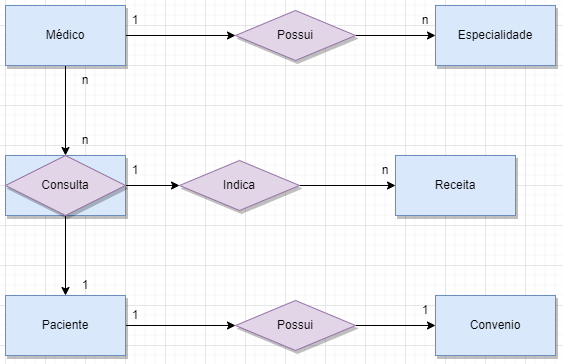

The diagram above was exported from draw.io. Its source (the exported page's mxGraphModel, read from the mxfile embedded in the PNG):
<mxGraphModel dx="880" dy="444" grid="1" gridSize="10" guides="1" tooltips="1" connect="1" arrows="1" fold="1" page="1" pageScale="1" pageWidth="827" pageHeight="1169" math="0" shadow="0">
  <root>
    <mxCell id="0" />
    <mxCell id="1" parent="0" />
    <mxCell id="swImPG1dZ58f2VXUrvvg-3" value="" style="edgeStyle=orthogonalEdgeStyle;rounded=0;orthogonalLoop=1;jettySize=auto;html=1;" edge="1" parent="1" source="swImPG1dZ58f2VXUrvvg-1" target="swImPG1dZ58f2VXUrvvg-2">
      <mxGeometry relative="1" as="geometry" />
    </mxCell>
    <mxCell id="swImPG1dZ58f2VXUrvvg-9" style="edgeStyle=orthogonalEdgeStyle;rounded=0;orthogonalLoop=1;jettySize=auto;html=1;exitX=0.5;exitY=1;exitDx=0;exitDy=0;" edge="1" parent="1" source="swImPG1dZ58f2VXUrvvg-1" target="swImPG1dZ58f2VXUrvvg-8">
      <mxGeometry relative="1" as="geometry" />
    </mxCell>
    <mxCell id="swImPG1dZ58f2VXUrvvg-1" value="Médico" style="rounded=0;whiteSpace=wrap;html=1;fillColor=#dae8fc;strokeColor=#6c8ebf;shadow=1;" vertex="1" parent="1">
      <mxGeometry x="120" y="60" width="120" height="60" as="geometry" />
    </mxCell>
    <mxCell id="swImPG1dZ58f2VXUrvvg-5" value="" style="edgeStyle=orthogonalEdgeStyle;rounded=0;orthogonalLoop=1;jettySize=auto;html=1;" edge="1" parent="1" source="swImPG1dZ58f2VXUrvvg-2" target="swImPG1dZ58f2VXUrvvg-4">
      <mxGeometry relative="1" as="geometry" />
    </mxCell>
    <mxCell id="swImPG1dZ58f2VXUrvvg-2" value="Possui" style="rhombus;whiteSpace=wrap;html=1;fillColor=#e1d5e7;strokeColor=#9673a6;rounded=0;shadow=1;" vertex="1" parent="1">
      <mxGeometry x="350" y="65" width="120" height="50" as="geometry" />
    </mxCell>
    <mxCell id="swImPG1dZ58f2VXUrvvg-4" value="Especialidade" style="whiteSpace=wrap;html=1;fillColor=#dae8fc;strokeColor=#6c8ebf;rounded=0;shadow=1;" vertex="1" parent="1">
      <mxGeometry x="550" y="60" width="120" height="60" as="geometry" />
    </mxCell>
    <mxCell id="swImPG1dZ58f2VXUrvvg-15" value="" style="edgeStyle=orthogonalEdgeStyle;rounded=0;orthogonalLoop=1;jettySize=auto;html=1;" edge="1" parent="1" source="swImPG1dZ58f2VXUrvvg-6" target="swImPG1dZ58f2VXUrvvg-14">
      <mxGeometry relative="1" as="geometry" />
    </mxCell>
    <mxCell id="swImPG1dZ58f2VXUrvvg-22" style="edgeStyle=orthogonalEdgeStyle;rounded=0;orthogonalLoop=1;jettySize=auto;html=1;exitX=1;exitY=0.5;exitDx=0;exitDy=0;entryX=0;entryY=0.5;entryDx=0;entryDy=0;" edge="1" parent="1" source="swImPG1dZ58f2VXUrvvg-6" target="swImPG1dZ58f2VXUrvvg-11">
      <mxGeometry relative="1" as="geometry" />
    </mxCell>
    <mxCell id="swImPG1dZ58f2VXUrvvg-6" value="" style="whiteSpace=wrap;html=1;fillColor=#dae8fc;strokeColor=#6c8ebf;rounded=0;shadow=1;" vertex="1" parent="1">
      <mxGeometry x="120" y="210" width="120" height="60" as="geometry" />
    </mxCell>
    <mxCell id="swImPG1dZ58f2VXUrvvg-8" value="Consulta" style="rhombus;whiteSpace=wrap;html=1;fillColor=#e1d5e7;strokeColor=#9673a6;rounded=0;shadow=1;" vertex="1" parent="1">
      <mxGeometry x="120" y="210" width="120" height="60" as="geometry" />
    </mxCell>
    <mxCell id="swImPG1dZ58f2VXUrvvg-13" value="" style="edgeStyle=orthogonalEdgeStyle;rounded=0;orthogonalLoop=1;jettySize=auto;html=1;" edge="1" parent="1" source="swImPG1dZ58f2VXUrvvg-11" target="swImPG1dZ58f2VXUrvvg-12">
      <mxGeometry relative="1" as="geometry" />
    </mxCell>
    <mxCell id="swImPG1dZ58f2VXUrvvg-11" value="Indica" style="rhombus;whiteSpace=wrap;html=1;fillColor=#e1d5e7;strokeColor=#9673a6;rounded=0;shadow=1;" vertex="1" parent="1">
      <mxGeometry x="294" y="215" width="120" height="50" as="geometry" />
    </mxCell>
    <mxCell id="swImPG1dZ58f2VXUrvvg-12" value="Receita" style="whiteSpace=wrap;html=1;fillColor=#dae8fc;strokeColor=#6c8ebf;rounded=0;shadow=1;" vertex="1" parent="1">
      <mxGeometry x="510" y="210" width="120" height="60" as="geometry" />
    </mxCell>
    <mxCell id="swImPG1dZ58f2VXUrvvg-19" style="edgeStyle=orthogonalEdgeStyle;rounded=0;orthogonalLoop=1;jettySize=auto;html=1;exitX=1;exitY=0.5;exitDx=0;exitDy=0;entryX=0;entryY=0.5;entryDx=0;entryDy=0;" edge="1" parent="1" source="swImPG1dZ58f2VXUrvvg-14" target="swImPG1dZ58f2VXUrvvg-18">
      <mxGeometry relative="1" as="geometry" />
    </mxCell>
    <mxCell id="swImPG1dZ58f2VXUrvvg-14" value="Paciente" style="whiteSpace=wrap;html=1;fillColor=#dae8fc;strokeColor=#6c8ebf;rounded=0;shadow=1;" vertex="1" parent="1">
      <mxGeometry x="120" y="350" width="120" height="60" as="geometry" />
    </mxCell>
    <mxCell id="swImPG1dZ58f2VXUrvvg-16" value="Convenio" style="whiteSpace=wrap;html=1;fillColor=#dae8fc;strokeColor=#6c8ebf;rounded=0;shadow=1;" vertex="1" parent="1">
      <mxGeometry x="550" y="350" width="120" height="60" as="geometry" />
    </mxCell>
    <mxCell id="swImPG1dZ58f2VXUrvvg-21" style="edgeStyle=orthogonalEdgeStyle;rounded=0;orthogonalLoop=1;jettySize=auto;html=1;exitX=1;exitY=0.5;exitDx=0;exitDy=0;entryX=0;entryY=0.5;entryDx=0;entryDy=0;" edge="1" parent="1" source="swImPG1dZ58f2VXUrvvg-18" target="swImPG1dZ58f2VXUrvvg-16">
      <mxGeometry relative="1" as="geometry" />
    </mxCell>
    <mxCell id="swImPG1dZ58f2VXUrvvg-18" value="Possui" style="rhombus;whiteSpace=wrap;html=1;fillColor=#e1d5e7;strokeColor=#9673a6;rounded=0;shadow=1;" vertex="1" parent="1">
      <mxGeometry x="350" y="355" width="120" height="50" as="geometry" />
    </mxCell>
    <mxCell id="swImPG1dZ58f2VXUrvvg-24" value="1" style="text;strokeColor=none;align=center;fillColor=none;html=1;verticalAlign=middle;whiteSpace=wrap;rounded=0;" vertex="1" parent="1">
      <mxGeometry x="170" y="325" width="60" height="30" as="geometry" />
    </mxCell>
    <mxCell id="swImPG1dZ58f2VXUrvvg-25" value="1" style="text;strokeColor=none;align=center;fillColor=none;html=1;verticalAlign=middle;whiteSpace=wrap;rounded=0;" vertex="1" parent="1">
      <mxGeometry x="220" y="355" width="60" height="30" as="geometry" />
    </mxCell>
    <mxCell id="swImPG1dZ58f2VXUrvvg-26" value="n" style="text;strokeColor=none;align=center;fillColor=none;html=1;verticalAlign=middle;whiteSpace=wrap;rounded=0;" vertex="1" parent="1">
      <mxGeometry x="170" y="120" width="60" height="30" as="geometry" />
    </mxCell>
    <mxCell id="swImPG1dZ58f2VXUrvvg-27" value="n" style="text;strokeColor=none;align=center;fillColor=none;html=1;verticalAlign=middle;whiteSpace=wrap;rounded=0;" vertex="1" parent="1">
      <mxGeometry x="170" y="180" width="60" height="30" as="geometry" />
    </mxCell>
    <mxCell id="swImPG1dZ58f2VXUrvvg-28" value="n" style="text;strokeColor=none;align=center;fillColor=none;html=1;verticalAlign=middle;whiteSpace=wrap;rounded=0;" vertex="1" parent="1">
      <mxGeometry x="510" y="60" width="60" height="30" as="geometry" />
    </mxCell>
    <mxCell id="swImPG1dZ58f2VXUrvvg-29" value="1" style="text;strokeColor=none;align=center;fillColor=none;html=1;verticalAlign=middle;whiteSpace=wrap;rounded=0;" vertex="1" parent="1">
      <mxGeometry x="220" y="60" width="60" height="30" as="geometry" />
    </mxCell>
    <mxCell id="swImPG1dZ58f2VXUrvvg-30" value="1" style="text;strokeColor=none;align=center;fillColor=none;html=1;verticalAlign=middle;whiteSpace=wrap;rounded=0;" vertex="1" parent="1">
      <mxGeometry x="510" y="350" width="60" height="30" as="geometry" />
    </mxCell>
    <mxCell id="swImPG1dZ58f2VXUrvvg-31" value="1" style="text;strokeColor=none;align=center;fillColor=none;html=1;verticalAlign=middle;whiteSpace=wrap;rounded=0;" vertex="1" parent="1">
      <mxGeometry x="220" y="210" width="60" height="30" as="geometry" />
    </mxCell>
    <mxCell id="swImPG1dZ58f2VXUrvvg-32" value="n" style="text;strokeColor=none;align=center;fillColor=none;html=1;verticalAlign=middle;whiteSpace=wrap;rounded=0;" vertex="1" parent="1">
      <mxGeometry x="470" y="210" width="60" height="30" as="geometry" />
    </mxCell>
  </root>
</mxGraphModel>